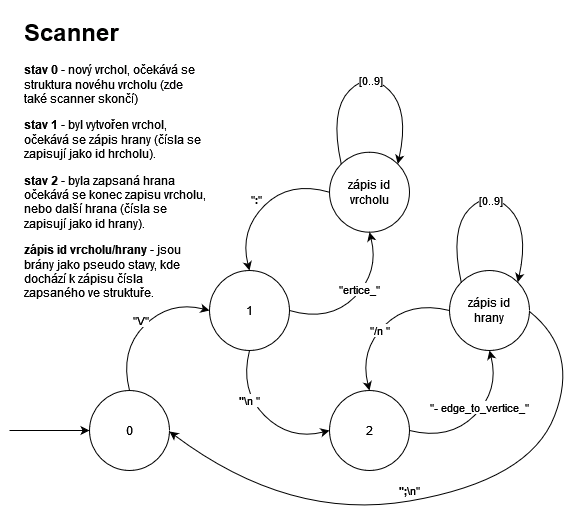

The diagram above was exported from draw.io. Its source (the exported page's mxGraphModel, read from the mxfile embedded in the PNG):
<mxGraphModel dx="1663" dy="1530" grid="1" gridSize="10" guides="1" tooltips="1" connect="1" arrows="1" fold="1" page="1" pageScale="1" pageWidth="850" pageHeight="1100" math="0" shadow="0">
  <root>
    <mxCell id="0" />
    <mxCell id="1" parent="0" />
    <mxCell id="XCBiSCH4BZLv4zZwl_2E-1" value="0" style="ellipse;whiteSpace=wrap;html=1;aspect=fixed;" parent="1" vertex="1">
      <mxGeometry x="80" y="320" width="80" height="80" as="geometry" />
    </mxCell>
    <mxCell id="XCBiSCH4BZLv4zZwl_2E-2" value="1" style="ellipse;whiteSpace=wrap;html=1;aspect=fixed;" parent="1" vertex="1">
      <mxGeometry x="200" y="200" width="80" height="80" as="geometry" />
    </mxCell>
    <mxCell id="XCBiSCH4BZLv4zZwl_2E-3" value="2" style="ellipse;whiteSpace=wrap;html=1;aspect=fixed;" parent="1" vertex="1">
      <mxGeometry x="320" y="320" width="80" height="80" as="geometry" />
    </mxCell>
    <mxCell id="XCBiSCH4BZLv4zZwl_2E-4" value="&lt;h1&gt;Scanner&lt;/h1&gt;&lt;p&gt;&lt;b&gt;stav 0&lt;/b&gt; - nový vrchol, očekává se struktura novéhu vrcholu (zde také scanner skončí)&lt;br&gt;&lt;/p&gt;&lt;p&gt;&lt;b&gt;stav 1&lt;/b&gt; - byl vytvořen vrchol, očekává se zápis hrany (čísla se zapisují jako id hrcholu).&lt;/p&gt;&lt;p&gt;&lt;b&gt;stav 2&lt;/b&gt; - byla zapsaná hrana očekává se konec zapisu vrcholu, nebo další hrana (čísla se zapisují jako id hrany).&lt;/p&gt;&lt;p&gt;&lt;b&gt;zápis id vrcholu/hrany&lt;/b&gt; - jsou brány jako pseudo stavy, kde dochází k zápisu čísla zapsaného ve struktuře.&lt;br&gt;&lt;/p&gt;" style="text;html=1;strokeColor=none;fillColor=none;spacing=5;spacingTop=-20;whiteSpace=wrap;overflow=hidden;rounded=0;" parent="1" vertex="1">
      <mxGeometry x="10" y="-58.28" width="190" height="288.28" as="geometry" />
    </mxCell>
    <mxCell id="XCBiSCH4BZLv4zZwl_2E-6" value="" style="curved=1;endArrow=classic;html=1;rounded=0;entryX=0;entryY=0.5;entryDx=0;entryDy=0;exitX=0.5;exitY=0;exitDx=0;exitDy=0;" parent="1" source="XCBiSCH4BZLv4zZwl_2E-1" target="XCBiSCH4BZLv4zZwl_2E-2" edge="1">
      <mxGeometry width="50" height="50" relative="1" as="geometry">
        <mxPoint x="220" y="400" as="sourcePoint" />
        <mxPoint x="270" y="350" as="targetPoint" />
        <Array as="points">
          <mxPoint x="110" y="280" />
          <mxPoint x="160" y="230" />
        </Array>
      </mxGeometry>
    </mxCell>
    <mxCell id="XCBiSCH4BZLv4zZwl_2E-20" value="&quot;V&quot;" style="edgeLabel;html=1;align=center;verticalAlign=middle;resizable=0;points=[];" parent="XCBiSCH4BZLv4zZwl_2E-6" vertex="1" connectable="0">
      <mxGeometry x="0.2364" y="-4" relative="1" as="geometry">
        <mxPoint x="-20" y="5" as="offset" />
      </mxGeometry>
    </mxCell>
    <mxCell id="XCBiSCH4BZLv4zZwl_2E-7" value="" style="curved=1;endArrow=classic;html=1;rounded=0;entryX=0;entryY=0.5;entryDx=0;entryDy=0;exitX=0.5;exitY=1;exitDx=0;exitDy=0;" parent="1" source="XCBiSCH4BZLv4zZwl_2E-2" target="XCBiSCH4BZLv4zZwl_2E-3" edge="1">
      <mxGeometry width="50" height="50" relative="1" as="geometry">
        <mxPoint x="360" y="330" as="sourcePoint" />
        <mxPoint x="440" y="250" as="targetPoint" />
        <Array as="points">
          <mxPoint x="230" y="320" />
          <mxPoint x="280" y="370" />
        </Array>
      </mxGeometry>
    </mxCell>
    <mxCell id="XCBiSCH4BZLv4zZwl_2E-14" value="&lt;b&gt;&quot;&lt;/b&gt;\n &quot;" style="edgeLabel;html=1;align=center;verticalAlign=middle;resizable=0;points=[];" parent="XCBiSCH4BZLv4zZwl_2E-7" vertex="1" connectable="0">
      <mxGeometry x="-0.1549" y="1" relative="1" as="geometry">
        <mxPoint x="-7" y="-6" as="offset" />
      </mxGeometry>
    </mxCell>
    <mxCell id="XCBiSCH4BZLv4zZwl_2E-12" value="" style="curved=1;endArrow=classic;html=1;rounded=0;entryX=1;entryY=0.5;entryDx=0;entryDy=0;exitX=1;exitY=0.5;exitDx=0;exitDy=0;" parent="1" edge="1">
      <mxGeometry width="50" height="50" relative="1" as="geometry">
        <mxPoint x="520" y="241" as="sourcePoint" />
        <mxPoint x="160" y="361" as="targetPoint" />
        <Array as="points">
          <mxPoint x="570" y="281" />
          <mxPoint x="520" y="410" />
          <mxPoint x="280" y="451" />
        </Array>
      </mxGeometry>
    </mxCell>
    <mxCell id="XCBiSCH4BZLv4zZwl_2E-13" value="&lt;b&gt;&quot;;&lt;/b&gt;\n&quot;" style="edgeLabel;html=1;align=center;verticalAlign=middle;resizable=0;points=[];" parent="XCBiSCH4BZLv4zZwl_2E-12" vertex="1" connectable="0">
      <mxGeometry x="0.0808" y="-1" relative="1" as="geometry">
        <mxPoint x="-2" y="-9" as="offset" />
      </mxGeometry>
    </mxCell>
    <mxCell id="XCBiSCH4BZLv4zZwl_2E-21" value="&lt;div&gt;zápis id &lt;br&gt;&lt;/div&gt;&lt;div&gt;hrany&lt;/div&gt;" style="ellipse;whiteSpace=wrap;html=1;aspect=fixed;" parent="1" vertex="1">
      <mxGeometry x="440" y="200" width="80" height="80" as="geometry" />
    </mxCell>
    <mxCell id="XCBiSCH4BZLv4zZwl_2E-22" value="" style="curved=1;endArrow=classic;html=1;rounded=0;exitX=1;exitY=0.5;exitDx=0;exitDy=0;entryX=0.5;entryY=1;entryDx=0;entryDy=0;" parent="1" source="XCBiSCH4BZLv4zZwl_2E-3" target="XCBiSCH4BZLv4zZwl_2E-21" edge="1">
      <mxGeometry width="50" height="50" relative="1" as="geometry">
        <mxPoint x="480" y="380" as="sourcePoint" />
        <mxPoint x="530" y="330" as="targetPoint" />
        <Array as="points">
          <mxPoint x="440" y="370" />
          <mxPoint x="490" y="320" />
        </Array>
      </mxGeometry>
    </mxCell>
    <mxCell id="XCBiSCH4BZLv4zZwl_2E-23" value="&quot;- edge_to_vertice_&quot;" style="edgeLabel;html=1;align=center;verticalAlign=middle;resizable=0;points=[];" parent="XCBiSCH4BZLv4zZwl_2E-22" vertex="1" connectable="0">
      <mxGeometry x="0.1411" y="1" relative="1" as="geometry">
        <mxPoint x="-2" as="offset" />
      </mxGeometry>
    </mxCell>
    <mxCell id="XCBiSCH4BZLv4zZwl_2E-28" value="" style="curved=1;endArrow=classic;html=1;rounded=0;exitX=0;exitY=0.5;exitDx=0;exitDy=0;entryX=0.5;entryY=0;entryDx=0;entryDy=0;" parent="1" source="XCBiSCH4BZLv4zZwl_2E-21" target="XCBiSCH4BZLv4zZwl_2E-3" edge="1">
      <mxGeometry width="50" height="50" relative="1" as="geometry">
        <mxPoint x="310" y="290" as="sourcePoint" />
        <mxPoint x="370" y="310" as="targetPoint" />
        <Array as="points">
          <mxPoint x="400" y="230" />
          <mxPoint x="350" y="280" />
        </Array>
      </mxGeometry>
    </mxCell>
    <mxCell id="XCBiSCH4BZLv4zZwl_2E-29" value="&quot;/n &quot;" style="edgeLabel;html=1;align=center;verticalAlign=middle;resizable=0;points=[];" parent="XCBiSCH4BZLv4zZwl_2E-28" vertex="1" connectable="0">
      <mxGeometry x="0.1411" y="1" relative="1" as="geometry">
        <mxPoint x="2" y="-4" as="offset" />
      </mxGeometry>
    </mxCell>
    <mxCell id="XCBiSCH4BZLv4zZwl_2E-30" value="" style="curved=1;endArrow=classic;html=1;rounded=0;exitX=0;exitY=0;exitDx=0;exitDy=0;entryX=1;entryY=0;entryDx=0;entryDy=0;" parent="1" source="XCBiSCH4BZLv4zZwl_2E-21" target="XCBiSCH4BZLv4zZwl_2E-21" edge="1">
      <mxGeometry width="50" height="50" relative="1" as="geometry">
        <mxPoint x="451.715728752538" y="209.99572875253787" as="sourcePoint" />
        <mxPoint x="510" y="210" as="targetPoint" />
        <Array as="points">
          <mxPoint x="440" y="158.28" />
          <mxPoint x="480" y="118.28" />
          <mxPoint x="520" y="158.28" />
        </Array>
      </mxGeometry>
    </mxCell>
    <mxCell id="XCBiSCH4BZLv4zZwl_2E-31" value="[0..9]" style="edgeLabel;html=1;align=center;verticalAlign=middle;resizable=0;points=[];" parent="XCBiSCH4BZLv4zZwl_2E-30" vertex="1" connectable="0">
      <mxGeometry x="0.0826" y="-3" relative="1" as="geometry">
        <mxPoint x="-4" y="3" as="offset" />
      </mxGeometry>
    </mxCell>
    <mxCell id="XCBiSCH4BZLv4zZwl_2E-32" value="zápis id vrcholu" style="ellipse;whiteSpace=wrap;html=1;aspect=fixed;" parent="1" vertex="1">
      <mxGeometry x="320" y="81.72" width="80" height="80" as="geometry" />
    </mxCell>
    <mxCell id="XCBiSCH4BZLv4zZwl_2E-33" value="" style="curved=1;endArrow=classic;html=1;rounded=0;exitX=0;exitY=0;exitDx=0;exitDy=0;entryX=1;entryY=0;entryDx=0;entryDy=0;" parent="1" source="XCBiSCH4BZLv4zZwl_2E-32" target="XCBiSCH4BZLv4zZwl_2E-32" edge="1">
      <mxGeometry width="50" height="50" relative="1" as="geometry">
        <mxPoint x="331.715728752538" y="91.71572875253787" as="sourcePoint" />
        <mxPoint x="390" y="91.72" as="targetPoint" />
        <Array as="points">
          <mxPoint x="320" y="40" />
          <mxPoint x="360" />
          <mxPoint x="400" y="40" />
        </Array>
      </mxGeometry>
    </mxCell>
    <mxCell id="XCBiSCH4BZLv4zZwl_2E-34" value="[0..9]" style="edgeLabel;html=1;align=center;verticalAlign=middle;resizable=0;points=[];" parent="XCBiSCH4BZLv4zZwl_2E-33" vertex="1" connectable="0">
      <mxGeometry x="0.0826" y="-3" relative="1" as="geometry">
        <mxPoint x="-4" y="1" as="offset" />
      </mxGeometry>
    </mxCell>
    <mxCell id="XCBiSCH4BZLv4zZwl_2E-35" value="" style="curved=1;endArrow=classic;html=1;rounded=0;exitX=0;exitY=0.5;exitDx=0;exitDy=0;entryX=0.5;entryY=0;entryDx=0;entryDy=0;" parent="1" source="XCBiSCH4BZLv4zZwl_2E-32" target="XCBiSCH4BZLv4zZwl_2E-2" edge="1">
      <mxGeometry width="50" height="50" relative="1" as="geometry">
        <mxPoint x="300" y="130" as="sourcePoint" />
        <mxPoint x="260" y="190" as="targetPoint" />
        <Array as="points">
          <mxPoint x="280" y="110" />
          <mxPoint x="230" y="160" />
        </Array>
      </mxGeometry>
    </mxCell>
    <mxCell id="XCBiSCH4BZLv4zZwl_2E-36" value="&quot;&lt;b&gt;:&lt;/b&gt;&quot;" style="edgeLabel;html=1;align=center;verticalAlign=middle;resizable=0;points=[];" parent="XCBiSCH4BZLv4zZwl_2E-35" vertex="1" connectable="0">
      <mxGeometry x="0.1411" y="1" relative="1" as="geometry">
        <mxPoint x="-2" y="-14" as="offset" />
      </mxGeometry>
    </mxCell>
    <mxCell id="XCBiSCH4BZLv4zZwl_2E-37" value="" style="curved=1;endArrow=classic;html=1;rounded=0;exitX=1;exitY=0.5;exitDx=0;exitDy=0;entryX=0.5;entryY=1;entryDx=0;entryDy=0;" parent="1" source="XCBiSCH4BZLv4zZwl_2E-2" target="XCBiSCH4BZLv4zZwl_2E-32" edge="1">
      <mxGeometry width="50" height="50" relative="1" as="geometry">
        <mxPoint x="280" y="241.72" as="sourcePoint" />
        <mxPoint x="360" y="161.72" as="targetPoint" />
        <Array as="points">
          <mxPoint x="320" y="251.72" />
          <mxPoint x="370" y="201.72" />
        </Array>
      </mxGeometry>
    </mxCell>
    <mxCell id="XCBiSCH4BZLv4zZwl_2E-38" value="&quot;ertice_&quot;" style="edgeLabel;html=1;align=center;verticalAlign=middle;resizable=0;points=[];" parent="XCBiSCH4BZLv4zZwl_2E-37" vertex="1" connectable="0">
      <mxGeometry x="0.1411" y="1" relative="1" as="geometry">
        <mxPoint x="-2" as="offset" />
      </mxGeometry>
    </mxCell>
    <mxCell id="enZDEl6n7aEpV6MnqTSN-1" value="" style="endArrow=classic;html=1;rounded=0;" edge="1" parent="1">
      <mxGeometry width="50" height="50" relative="1" as="geometry">
        <mxPoint y="360" as="sourcePoint" />
        <mxPoint x="80" y="360" as="targetPoint" />
      </mxGeometry>
    </mxCell>
  </root>
</mxGraphModel>